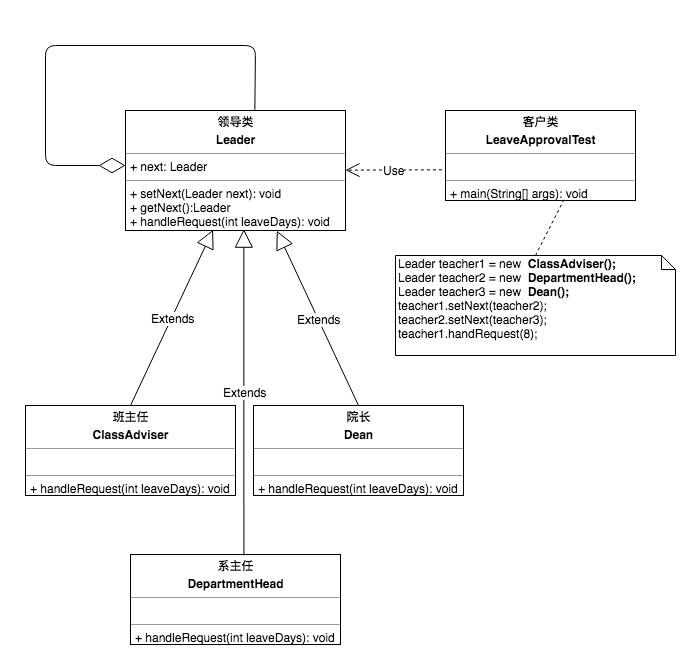

The diagram above was exported from draw.io. Its source (the exported page's mxGraphModel, read from the mxfile embedded in the PNG):
<mxGraphModel dx="1251" dy="569" grid="1" gridSize="10" guides="1" tooltips="1" connect="1" arrows="1" fold="1" page="1" pageScale="1" pageWidth="827" pageHeight="1169" math="0" shadow="0">
  <root>
    <mxCell id="0" />
    <mxCell id="1" parent="0" />
    <mxCell id="IiV8l3fqj2mwAn_rQJz_-1" value="&lt;p style=&quot;margin: 0px ; margin-top: 4px ; text-align: center&quot;&gt;&lt;b&gt;领导类&lt;/b&gt;&lt;/p&gt;&lt;p style=&quot;margin: 0px ; margin-top: 4px ; text-align: center&quot;&gt;&lt;b&gt;Leader&lt;/b&gt;&lt;/p&gt;&lt;hr size=&quot;1&quot;&gt;&lt;p style=&quot;margin: 0px ; margin-left: 4px&quot;&gt;+ next: Leader&lt;/p&gt;&lt;hr size=&quot;1&quot;&gt;&lt;p style=&quot;margin: 0px ; margin-left: 4px&quot;&gt;+ setNext(Leader next): void&lt;/p&gt;&lt;p style=&quot;margin: 0px ; margin-left: 4px&quot;&gt;+ getNext():Leader&lt;br&gt;&lt;/p&gt;&lt;p style=&quot;margin: 0px ; margin-left: 4px&quot;&gt;+ handleRequest(int leaveDays): void&lt;br&gt;&lt;/p&gt;" style="verticalAlign=top;align=left;overflow=fill;fontSize=12;fontFamily=Helvetica;html=1;" vertex="1" parent="1">
      <mxGeometry x="180" y="95" width="220" height="120" as="geometry" />
    </mxCell>
    <mxCell id="IiV8l3fqj2mwAn_rQJz_-2" value="&lt;p style=&quot;margin: 0px ; margin-top: 4px ; text-align: center&quot;&gt;&lt;b&gt;客户类&lt;/b&gt;&lt;/p&gt;&lt;p style=&quot;margin: 0px ; margin-top: 4px ; text-align: center&quot;&gt;&lt;b&gt;LeaveApprovalTest&lt;/b&gt;&lt;/p&gt;&lt;hr size=&quot;1&quot;&gt;&lt;p style=&quot;margin: 0px ; margin-left: 4px&quot;&gt;&lt;br&gt;&lt;/p&gt;&lt;hr size=&quot;1&quot;&gt;&lt;p style=&quot;margin: 0px ; margin-left: 4px&quot;&gt;+ main(String[] args): void&lt;/p&gt;" style="verticalAlign=top;align=left;overflow=fill;fontSize=12;fontFamily=Helvetica;html=1;" vertex="1" parent="1">
      <mxGeometry x="500" y="95" width="190" height="90" as="geometry" />
    </mxCell>
    <mxCell id="IiV8l3fqj2mwAn_rQJz_-3" value="&lt;p style=&quot;margin: 0px ; margin-top: 4px ; text-align: center&quot;&gt;&lt;b&gt;班主任&lt;/b&gt;&lt;/p&gt;&lt;p style=&quot;margin: 0px ; margin-top: 4px ; text-align: center&quot;&gt;&lt;b&gt;ClassAdviser&lt;/b&gt;&lt;/p&gt;&lt;hr size=&quot;1&quot;&gt;&lt;p style=&quot;margin: 0px ; margin-left: 4px&quot;&gt;&lt;br&gt;&lt;/p&gt;&lt;hr size=&quot;1&quot;&gt;&lt;p style=&quot;margin: 0px ; margin-left: 4px&quot;&gt;+ handleRequest(int leaveDays): void&lt;br&gt;&lt;/p&gt;" style="verticalAlign=top;align=left;overflow=fill;fontSize=12;fontFamily=Helvetica;html=1;" vertex="1" parent="1">
      <mxGeometry x="80" y="390" width="210" height="90" as="geometry" />
    </mxCell>
    <mxCell id="IiV8l3fqj2mwAn_rQJz_-4" value="&lt;p style=&quot;margin: 4px 0px 0px ; text-align: center&quot;&gt;&lt;b&gt;院长&lt;/b&gt;&lt;/p&gt;&lt;p style=&quot;margin: 4px 0px 0px ; text-align: center&quot;&gt;&lt;b&gt;Dean&lt;/b&gt;&lt;/p&gt;&lt;hr size=&quot;1&quot;&gt;&lt;p style=&quot;margin: 0px ; margin-left: 4px&quot;&gt;&lt;br&gt;&lt;/p&gt;&lt;hr size=&quot;1&quot;&gt;&lt;p style=&quot;margin: 0px ; margin-left: 4px&quot;&gt;+ handleRequest(int leaveDays): void&lt;br&gt;&lt;/p&gt;" style="verticalAlign=top;align=left;overflow=fill;fontSize=12;fontFamily=Helvetica;html=1;" vertex="1" parent="1">
      <mxGeometry x="308" y="390" width="210" height="90" as="geometry" />
    </mxCell>
    <mxCell id="IiV8l3fqj2mwAn_rQJz_-5" value="&lt;span style=&quot;white-space: nowrap&quot;&gt;Leader&lt;/span&gt;&lt;span style=&quot;white-space: nowrap&quot;&gt;&amp;nbsp;teacher1 = new&amp;nbsp;&amp;nbsp;&lt;/span&gt;&lt;b style=&quot;text-align: center ; white-space: nowrap&quot;&gt;ClassAdviser();&lt;br&gt;&lt;/b&gt;&lt;span style=&quot;white-space: nowrap&quot;&gt;Leader&lt;/span&gt;&lt;span style=&quot;white-space: nowrap&quot;&gt;&amp;nbsp;&lt;/span&gt;&lt;span style=&quot;white-space: nowrap&quot;&gt;teacher2&lt;/span&gt;&lt;span style=&quot;white-space: nowrap&quot;&gt;&amp;nbsp;= new&amp;nbsp;&amp;nbsp;&lt;/span&gt;&lt;b style=&quot;text-align: center ; white-space: nowrap&quot;&gt;DepartmentHead();&lt;br&gt;&lt;/b&gt;&lt;span style=&quot;white-space: nowrap&quot;&gt;Leader&lt;/span&gt;&lt;span style=&quot;white-space: nowrap&quot;&gt;&amp;nbsp;&lt;/span&gt;&lt;span style=&quot;white-space: nowrap&quot;&gt;teacher3&lt;/span&gt;&lt;span style=&quot;white-space: nowrap&quot;&gt;&amp;nbsp;= new&amp;nbsp;&amp;nbsp;&lt;/span&gt;&lt;b style=&quot;text-align: center ; white-space: nowrap&quot;&gt;Dean();&lt;br&gt;&lt;/b&gt;&lt;span style=&quot;white-space: nowrap&quot;&gt;teacher1&lt;/span&gt;&lt;span style=&quot;white-space: nowrap&quot;&gt;.setNext(&lt;/span&gt;&lt;span style=&quot;white-space: nowrap&quot;&gt;teacher2&lt;/span&gt;&lt;span style=&quot;white-space: nowrap&quot;&gt;);&lt;br&gt;&lt;/span&gt;&lt;span style=&quot;white-space: nowrap&quot;&gt;teacher2&lt;/span&gt;&lt;span style=&quot;white-space: nowrap&quot;&gt;.setNext(&lt;/span&gt;&lt;span style=&quot;white-space: nowrap&quot;&gt;teacher3&lt;/span&gt;&lt;span style=&quot;white-space: nowrap&quot;&gt;);&lt;/span&gt;&lt;span style=&quot;white-space: nowrap&quot;&gt;&lt;br&gt;&lt;/span&gt;&lt;span style=&quot;white-space: nowrap&quot;&gt;teacher1&lt;/span&gt;&lt;span style=&quot;white-space: nowrap&quot;&gt;.handRequest(8);&lt;/span&gt;&lt;b style=&quot;text-align: center ; white-space: nowrap&quot;&gt;&lt;br&gt;&lt;/b&gt;" style="shape=note;whiteSpace=wrap;html=1;size=14;verticalAlign=top;align=left;spacingTop=-6;" vertex="1" parent="1">
      <mxGeometry x="450" y="240" width="280" height="100" as="geometry" />
    </mxCell>
    <mxCell id="IiV8l3fqj2mwAn_rQJz_-6" value="" style="endArrow=diamondThin;endFill=0;endSize=24;html=1;exitX=0.588;exitY=-0.006;exitDx=0;exitDy=0;exitPerimeter=0;" edge="1" parent="1" source="IiV8l3fqj2mwAn_rQJz_-1">
      <mxGeometry width="160" relative="1" as="geometry">
        <mxPoint x="310" y="90" as="sourcePoint" />
        <mxPoint x="180" y="150" as="targetPoint" />
        <Array as="points">
          <mxPoint x="310" y="30" />
          <mxPoint x="100" y="30" />
          <mxPoint x="100" y="150" />
        </Array>
      </mxGeometry>
    </mxCell>
    <mxCell id="IiV8l3fqj2mwAn_rQJz_-7" value="Extends" style="endArrow=block;endSize=16;endFill=0;html=1;exitX=0.5;exitY=0;exitDx=0;exitDy=0;entryX=0.398;entryY=0.994;entryDx=0;entryDy=0;entryPerimeter=0;" edge="1" parent="1" source="IiV8l3fqj2mwAn_rQJz_-3" target="IiV8l3fqj2mwAn_rQJz_-1">
      <mxGeometry width="160" relative="1" as="geometry">
        <mxPoint x="140" y="290" as="sourcePoint" />
        <mxPoint x="300" y="290" as="targetPoint" />
      </mxGeometry>
    </mxCell>
    <mxCell id="IiV8l3fqj2mwAn_rQJz_-8" value="Extends" style="endArrow=block;endSize=16;endFill=0;html=1;exitX=0.5;exitY=0;exitDx=0;exitDy=0;entryX=0.688;entryY=1.002;entryDx=0;entryDy=0;entryPerimeter=0;" edge="1" parent="1" source="IiV8l3fqj2mwAn_rQJz_-4" target="IiV8l3fqj2mwAn_rQJz_-1">
      <mxGeometry width="160" relative="1" as="geometry">
        <mxPoint x="195" y="340" as="sourcePoint" />
        <mxPoint x="310" y="300" as="targetPoint" />
      </mxGeometry>
    </mxCell>
    <mxCell id="IiV8l3fqj2mwAn_rQJz_-9" value="" style="endArrow=none;dashed=1;html=1;exitX=0.5;exitY=0;exitDx=0;exitDy=0;exitPerimeter=0;entryX=0.623;entryY=0.992;entryDx=0;entryDy=0;entryPerimeter=0;" edge="1" parent="1" source="IiV8l3fqj2mwAn_rQJz_-5" target="IiV8l3fqj2mwAn_rQJz_-2">
      <mxGeometry width="50" height="50" relative="1" as="geometry">
        <mxPoint x="720" y="250" as="sourcePoint" />
        <mxPoint x="770" y="200" as="targetPoint" />
      </mxGeometry>
    </mxCell>
    <mxCell id="IiV8l3fqj2mwAn_rQJz_-10" value="Use" style="endArrow=open;endSize=12;dashed=1;html=1;exitX=-0.019;exitY=0.659;exitDx=0;exitDy=0;exitPerimeter=0;" edge="1" parent="1" source="IiV8l3fqj2mwAn_rQJz_-2" target="IiV8l3fqj2mwAn_rQJz_-1">
      <mxGeometry width="160" relative="1" as="geometry">
        <mxPoint x="490" y="160" as="sourcePoint" />
        <mxPoint x="560" y="80" as="targetPoint" />
      </mxGeometry>
    </mxCell>
    <mxCell id="IiV8l3fqj2mwAn_rQJz_-11" value="&lt;p style=&quot;margin: 0px ; margin-top: 4px ; text-align: center&quot;&gt;&lt;b&gt;系主任&lt;/b&gt;&lt;/p&gt;&lt;p style=&quot;margin: 0px ; margin-top: 4px ; text-align: center&quot;&gt;&lt;b&gt;DepartmentHead&lt;/b&gt;&lt;/p&gt;&lt;hr size=&quot;1&quot;&gt;&lt;p style=&quot;margin: 0px ; margin-left: 4px&quot;&gt;&lt;br&gt;&lt;/p&gt;&lt;hr size=&quot;1&quot;&gt;&lt;p style=&quot;margin: 0px ; margin-left: 4px&quot;&gt;+ handleRequest(int leaveDays): void&lt;br&gt;&lt;/p&gt;" style="verticalAlign=top;align=left;overflow=fill;fontSize=12;fontFamily=Helvetica;html=1;" vertex="1" parent="1">
      <mxGeometry x="185" y="539" width="210" height="90" as="geometry" />
    </mxCell>
    <mxCell id="IiV8l3fqj2mwAn_rQJz_-12" value="Extends" style="endArrow=block;endSize=16;endFill=0;html=1;exitX=0.54;exitY=0.011;exitDx=0;exitDy=0;entryX=0.538;entryY=0.989;entryDx=0;entryDy=0;entryPerimeter=0;exitPerimeter=0;" edge="1" parent="1" source="IiV8l3fqj2mwAn_rQJz_-11" target="IiV8l3fqj2mwAn_rQJz_-1">
      <mxGeometry width="160" relative="1" as="geometry">
        <mxPoint x="195" y="400" as="sourcePoint" />
        <mxPoint x="277.55999999999995" y="224.27999999999997" as="targetPoint" />
      </mxGeometry>
    </mxCell>
  </root>
</mxGraphModel>